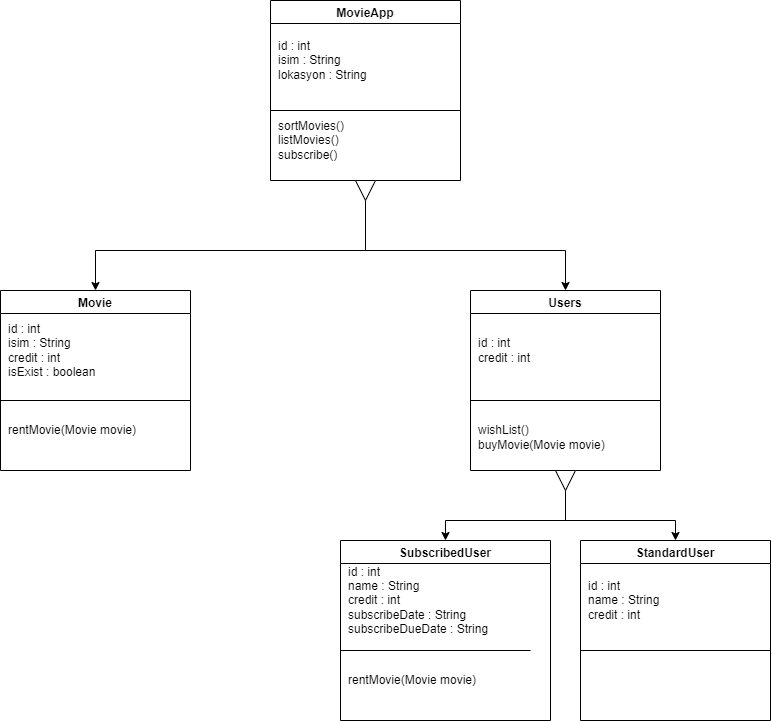

The diagram above was exported from draw.io. Its source (the exported page's mxGraphModel, read from the mxfile embedded in the PNG):
<mxGraphModel dx="1038" dy="547" grid="1" gridSize="10" guides="1" tooltips="1" connect="1" arrows="1" fold="1" page="1" pageScale="1" pageWidth="827" pageHeight="1169" math="0" shadow="0">
  <root>
    <mxCell id="WIyWlLk6GJQsqaUBKTNV-0" />
    <mxCell id="WIyWlLk6GJQsqaUBKTNV-1" parent="WIyWlLk6GJQsqaUBKTNV-0" />
    <mxCell id="g2oxAZRYHqUikLhlL7UY-7" value="MovieApp" style="swimlane;" parent="WIyWlLk6GJQsqaUBKTNV-1" vertex="1">
      <mxGeometry x="310" y="180" width="190" height="180" as="geometry" />
    </mxCell>
    <mxCell id="g2oxAZRYHqUikLhlL7UY-8" value="" style="endArrow=none;html=1;rounded=0;" parent="g2oxAZRYHqUikLhlL7UY-7" edge="1">
      <mxGeometry width="50" height="50" relative="1" as="geometry">
        <mxPoint y="110" as="sourcePoint" />
        <mxPoint x="190" y="110" as="targetPoint" />
      </mxGeometry>
    </mxCell>
    <mxCell id="g2oxAZRYHqUikLhlL7UY-9" value="id : int&lt;br&gt;isim : String&lt;br&gt;&lt;div style=&quot;&quot;&gt;&lt;span style=&quot;background-color: initial;&quot;&gt;lokasyon : String&lt;/span&gt;&lt;/div&gt;" style="text;html=1;strokeColor=none;fillColor=none;align=left;verticalAlign=middle;whiteSpace=wrap;rounded=0;" parent="g2oxAZRYHqUikLhlL7UY-7" vertex="1">
      <mxGeometry x="6" y="30" width="134" height="60" as="geometry" />
    </mxCell>
    <mxCell id="oqzlM13-gOIWStNGZeFx-0" value="sortMovies()&lt;br&gt;&lt;span style=&quot;background-color: initial;&quot;&gt;listMovies()&lt;br&gt;subscribe()&lt;br&gt;&lt;/span&gt;" style="text;html=1;strokeColor=none;fillColor=none;align=left;verticalAlign=middle;whiteSpace=wrap;rounded=0;" parent="g2oxAZRYHqUikLhlL7UY-7" vertex="1">
      <mxGeometry x="6" y="110" width="134" height="60" as="geometry" />
    </mxCell>
    <mxCell id="oqzlM13-gOIWStNGZeFx-1" value="StandardUser" style="swimlane;" parent="WIyWlLk6GJQsqaUBKTNV-1" vertex="1">
      <mxGeometry x="620" y="720" width="190" height="180" as="geometry" />
    </mxCell>
    <mxCell id="oqzlM13-gOIWStNGZeFx-2" value="" style="endArrow=none;html=1;rounded=0;" parent="oqzlM13-gOIWStNGZeFx-1" edge="1">
      <mxGeometry width="50" height="50" relative="1" as="geometry">
        <mxPoint y="110" as="sourcePoint" />
        <mxPoint x="190" y="110" as="targetPoint" />
      </mxGeometry>
    </mxCell>
    <mxCell id="oqzlM13-gOIWStNGZeFx-3" value="id : int&lt;br&gt;name : String&lt;br&gt;credit : int" style="text;html=1;strokeColor=none;fillColor=none;align=left;verticalAlign=middle;whiteSpace=wrap;rounded=0;" parent="oqzlM13-gOIWStNGZeFx-1" vertex="1">
      <mxGeometry x="6" y="30" width="134" height="60" as="geometry" />
    </mxCell>
    <mxCell id="oqzlM13-gOIWStNGZeFx-5" value="Users" style="swimlane;" parent="WIyWlLk6GJQsqaUBKTNV-1" vertex="1">
      <mxGeometry x="510" y="470" width="190" height="180" as="geometry" />
    </mxCell>
    <mxCell id="oqzlM13-gOIWStNGZeFx-6" value="" style="endArrow=none;html=1;rounded=0;" parent="oqzlM13-gOIWStNGZeFx-5" edge="1">
      <mxGeometry width="50" height="50" relative="1" as="geometry">
        <mxPoint y="110" as="sourcePoint" />
        <mxPoint x="190" y="110" as="targetPoint" />
      </mxGeometry>
    </mxCell>
    <mxCell id="oqzlM13-gOIWStNGZeFx-7" value="id : int&lt;br&gt;credit : int&lt;br&gt;" style="text;html=1;strokeColor=none;fillColor=none;align=left;verticalAlign=middle;whiteSpace=wrap;rounded=0;" parent="oqzlM13-gOIWStNGZeFx-5" vertex="1">
      <mxGeometry x="6" y="30" width="134" height="60" as="geometry" />
    </mxCell>
    <mxCell id="oqzlM13-gOIWStNGZeFx-8" value="&lt;span style=&quot;background-color: initial;&quot;&gt;&lt;br&gt;wishList()&lt;br&gt;buyMovie(Movie movie)&lt;br&gt;&lt;/span&gt;" style="text;html=1;strokeColor=none;fillColor=none;align=left;verticalAlign=middle;whiteSpace=wrap;rounded=0;" parent="oqzlM13-gOIWStNGZeFx-5" vertex="1">
      <mxGeometry x="6" y="110" width="134" height="60" as="geometry" />
    </mxCell>
    <mxCell id="oqzlM13-gOIWStNGZeFx-9" value="SubscribedUser" style="swimlane;" parent="WIyWlLk6GJQsqaUBKTNV-1" vertex="1">
      <mxGeometry x="380" y="720" width="210" height="180" as="geometry" />
    </mxCell>
    <mxCell id="oqzlM13-gOIWStNGZeFx-10" value="" style="endArrow=none;html=1;rounded=0;" parent="oqzlM13-gOIWStNGZeFx-9" edge="1">
      <mxGeometry width="50" height="50" relative="1" as="geometry">
        <mxPoint y="110" as="sourcePoint" />
        <mxPoint x="190" y="110" as="targetPoint" />
      </mxGeometry>
    </mxCell>
    <mxCell id="oqzlM13-gOIWStNGZeFx-12" value="&lt;span style=&quot;background-color: initial;&quot;&gt;rentMovie(Movie movie)&lt;br&gt;&lt;/span&gt;" style="text;html=1;strokeColor=none;fillColor=none;align=left;verticalAlign=middle;whiteSpace=wrap;rounded=0;" parent="oqzlM13-gOIWStNGZeFx-9" vertex="1">
      <mxGeometry x="6" y="110" width="134" height="60" as="geometry" />
    </mxCell>
    <mxCell id="oqzlM13-gOIWStNGZeFx-17" value="id : int&lt;br&gt;name : String&lt;br&gt;credit : int&lt;br&gt;subscribeDate : String&lt;br&gt;subscribeDueDate : String" style="text;html=1;strokeColor=none;fillColor=none;align=left;verticalAlign=middle;whiteSpace=wrap;rounded=0;" parent="oqzlM13-gOIWStNGZeFx-9" vertex="1">
      <mxGeometry x="6" y="30" width="204" height="60" as="geometry" />
    </mxCell>
    <mxCell id="oqzlM13-gOIWStNGZeFx-13" value="Movie" style="swimlane;startSize=23;" parent="WIyWlLk6GJQsqaUBKTNV-1" vertex="1">
      <mxGeometry x="40" y="470" width="190" height="180" as="geometry" />
    </mxCell>
    <mxCell id="oqzlM13-gOIWStNGZeFx-14" value="" style="endArrow=none;html=1;rounded=0;" parent="oqzlM13-gOIWStNGZeFx-13" edge="1">
      <mxGeometry width="50" height="50" relative="1" as="geometry">
        <mxPoint y="110" as="sourcePoint" />
        <mxPoint x="190" y="110" as="targetPoint" />
      </mxGeometry>
    </mxCell>
    <mxCell id="oqzlM13-gOIWStNGZeFx-15" value="id : int&lt;br&gt;isim : String&lt;br&gt;&lt;div style=&quot;&quot;&gt;credit : int&lt;/div&gt;&lt;div style=&quot;&quot;&gt;isExist : boolean&lt;/div&gt;" style="text;html=1;strokeColor=none;fillColor=none;align=left;verticalAlign=middle;whiteSpace=wrap;rounded=0;" parent="oqzlM13-gOIWStNGZeFx-13" vertex="1">
      <mxGeometry x="6" y="30" width="134" height="60" as="geometry" />
    </mxCell>
    <mxCell id="oqzlM13-gOIWStNGZeFx-16" value="&lt;span style=&quot;background-color: initial;&quot;&gt;rentMovie(Movie movie)&lt;br&gt;&lt;/span&gt;" style="text;html=1;strokeColor=none;fillColor=none;align=left;verticalAlign=middle;whiteSpace=wrap;rounded=0;" parent="oqzlM13-gOIWStNGZeFx-13" vertex="1">
      <mxGeometry x="6" y="110" width="134" height="60" as="geometry" />
    </mxCell>
    <mxCell id="oqzlM13-gOIWStNGZeFx-18" value="" style="endArrow=classic;html=1;rounded=0;exitX=1;exitY=0.5;exitDx=0;exitDy=0;entryX=0.5;entryY=0;entryDx=0;entryDy=0;" parent="WIyWlLk6GJQsqaUBKTNV-1" source="oqzlM13-gOIWStNGZeFx-25" target="oqzlM13-gOIWStNGZeFx-5" edge="1">
      <mxGeometry width="50" height="50" relative="1" as="geometry">
        <mxPoint x="405" y="390" as="sourcePoint" />
        <mxPoint x="560" y="660" as="targetPoint" />
        <Array as="points">
          <mxPoint x="405" y="430" />
          <mxPoint x="605" y="430" />
        </Array>
      </mxGeometry>
    </mxCell>
    <mxCell id="oqzlM13-gOIWStNGZeFx-19" value="" style="endArrow=classic;html=1;rounded=0;entryX=0.5;entryY=0;entryDx=0;entryDy=0;" parent="WIyWlLk6GJQsqaUBKTNV-1" target="oqzlM13-gOIWStNGZeFx-13" edge="1">
      <mxGeometry width="50" height="50" relative="1" as="geometry">
        <mxPoint x="410" y="430" as="sourcePoint" />
        <mxPoint x="560" y="460" as="targetPoint" />
        <Array as="points">
          <mxPoint x="135" y="430" />
        </Array>
      </mxGeometry>
    </mxCell>
    <mxCell id="oqzlM13-gOIWStNGZeFx-20" value="" style="endArrow=classic;html=1;rounded=0;exitX=0.5;exitY=1;exitDx=0;exitDy=0;entryX=0.5;entryY=0;entryDx=0;entryDy=0;" parent="WIyWlLk6GJQsqaUBKTNV-1" target="oqzlM13-gOIWStNGZeFx-9" edge="1">
      <mxGeometry width="50" height="50" relative="1" as="geometry">
        <mxPoint x="605" y="670" as="sourcePoint" />
        <mxPoint x="560" y="710" as="targetPoint" />
        <Array as="points">
          <mxPoint x="605" y="700" />
          <mxPoint x="485" y="700" />
        </Array>
      </mxGeometry>
    </mxCell>
    <mxCell id="oqzlM13-gOIWStNGZeFx-21" value="" style="endArrow=classic;html=1;rounded=0;entryX=0.5;entryY=0;entryDx=0;entryDy=0;" parent="WIyWlLk6GJQsqaUBKTNV-1" target="oqzlM13-gOIWStNGZeFx-1" edge="1">
      <mxGeometry width="50" height="50" relative="1" as="geometry">
        <mxPoint x="600" y="700" as="sourcePoint" />
        <mxPoint x="560" y="710" as="targetPoint" />
        <Array as="points">
          <mxPoint x="715" y="700" />
        </Array>
      </mxGeometry>
    </mxCell>
    <mxCell id="oqzlM13-gOIWStNGZeFx-22" value="" style="triangle;whiteSpace=wrap;html=1;direction=south;" parent="WIyWlLk6GJQsqaUBKTNV-1" vertex="1">
      <mxGeometry x="595" y="650" width="20" height="20" as="geometry" />
    </mxCell>
    <mxCell id="oqzlM13-gOIWStNGZeFx-25" value="" style="triangle;whiteSpace=wrap;html=1;direction=south;" parent="WIyWlLk6GJQsqaUBKTNV-1" vertex="1">
      <mxGeometry x="395" y="360" width="20" height="20" as="geometry" />
    </mxCell>
  </root>
</mxGraphModel>